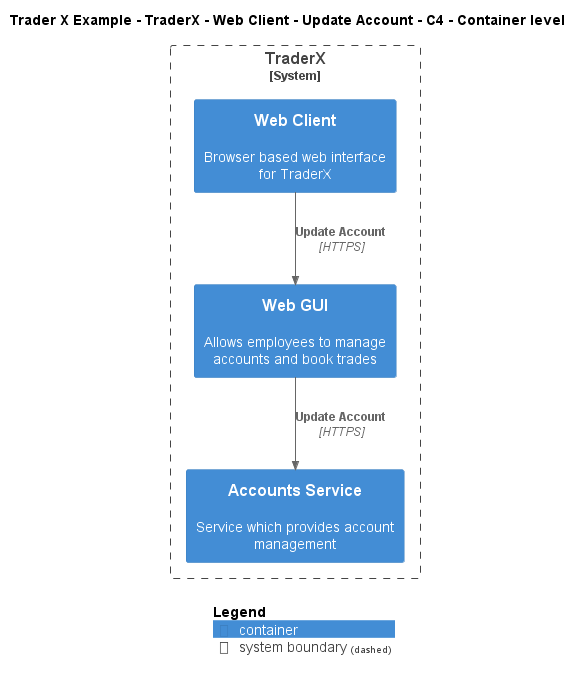

The diagram above was rendered by PlantUML. Its source (embedded in the PNG):
@startuml
!include ..\..\..\..\..\..\..\.c4s\C4_Container.puml

AddElementTag("c4interflow:lifecycle:new", $bgColor=green, $fontColor=#ffffff, $borderColor=green, $shadowing="False")
AddElementTag("c4interflow:lifecycle:changed", $bgColor=orange, $fontColor=#ffffff, $borderColor=orange, $shadowing="False")
AddElementTag("c4interflow:lifecycle:removed", $bgColor=red, $fontColor=#ffffff, $borderColor=red, $shadowing="False")

AddRelTag("c4interflow:lifecycle:new", $textColor=green, $lineColor=green)
AddRelTag("c4interflow:lifecycle:changed", $textColor=orange, $lineColor=orange)
AddRelTag("c4interflow:lifecycle:removed", $textColor=red, $lineColor=red)

SHOW_PERSON_PORTRAIT()
LAYOUT_TOP_DOWN()

skinparam linetype polyline

title Trader X Example - TraderX - Web Client - Update Account - C4 - Container level


System_Boundary(TraderXExample.SoftwareSystems.TraderX, "TraderX") {
    Container(TraderXExample.SoftwareSystems.TraderX.Containers.WebClient, "Web Client", "", "Browser based web interface for TraderX")
    Container(TraderXExample.SoftwareSystems.TraderX.Containers.WebGUI, "Web GUI", "", "Allows employees to manage accounts and book trades")
    Container(TraderXExample.SoftwareSystems.TraderX.Containers.AccountsService, "Accounts Service", "", "Service which provides account management")
}

Rel(TraderXExample.SoftwareSystems.TraderX.Containers.WebClient, TraderXExample.SoftwareSystems.TraderX.Containers.WebGUI, "Update Account", "HTTPS", $tags="protocol:https")
Rel(TraderXExample.SoftwareSystems.TraderX.Containers.WebGUI, TraderXExample.SoftwareSystems.TraderX.Containers.AccountsService, "Update Account", "HTTPS", $tags="protocol:https")


SHOW_LEGEND()
@enduml